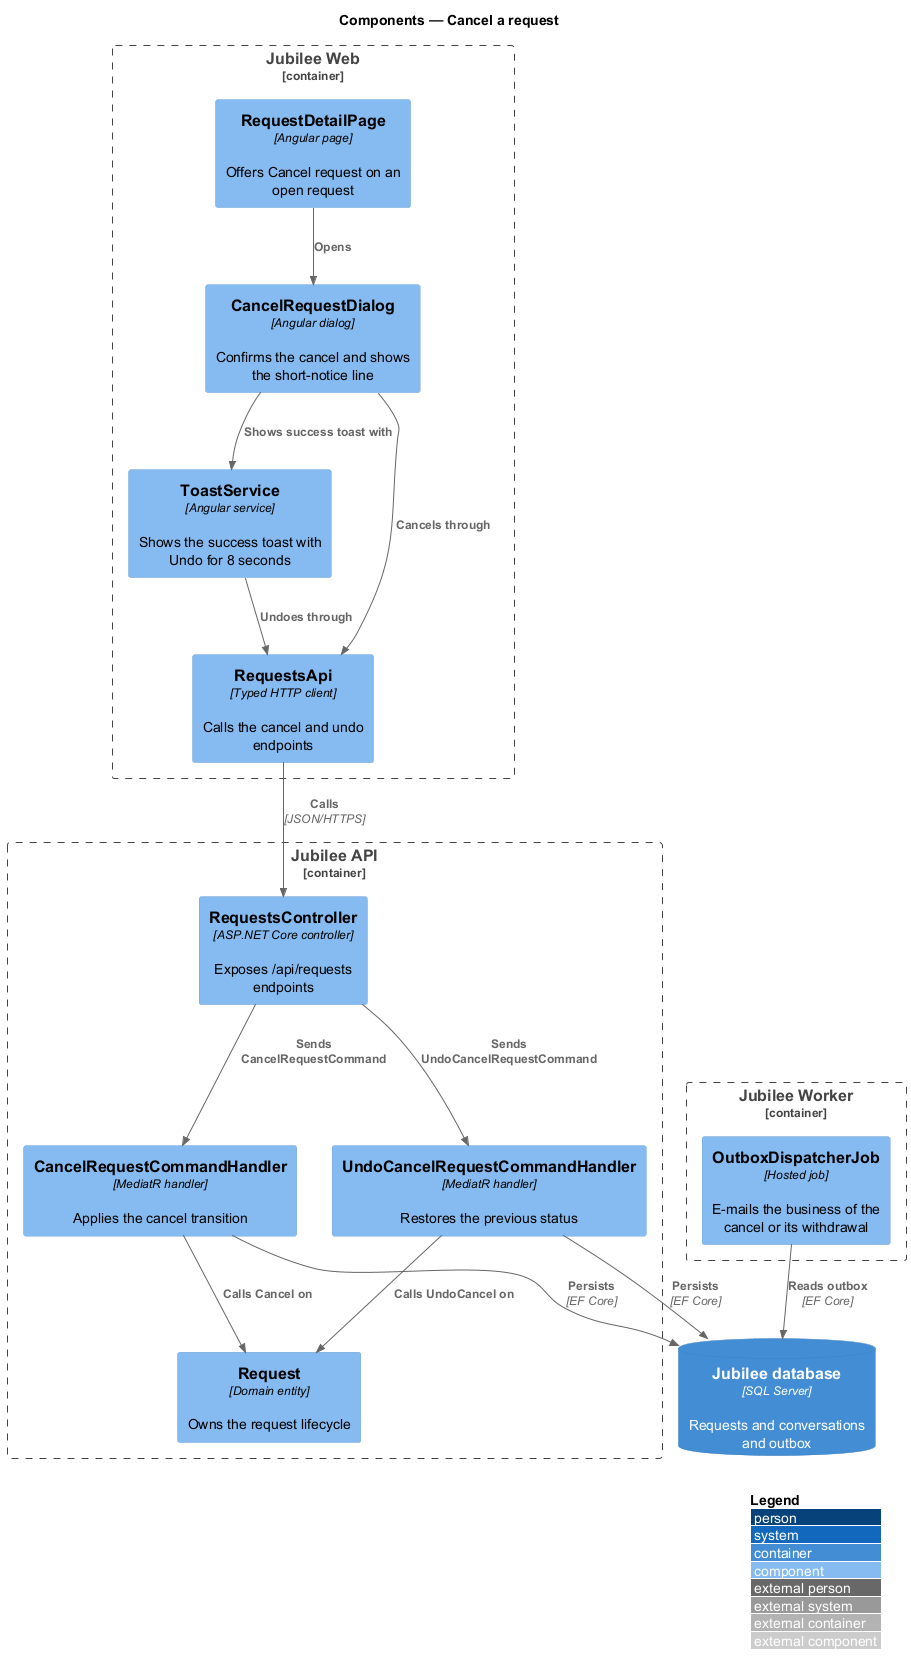

The diagram above was rendered by PlantUML. Its source (embedded in the PNG):
@startuml
!include <C4/C4_Component>
LAYOUT_WITH_LEGEND()
title Components — Cancel a request

Container_Boundary(web, "Jubilee Web") {
  Component(page, "RequestDetailPage", "Angular page", "Offers Cancel request on an open request")
  Component(dialog, "CancelRequestDialog", "Angular dialog", "Confirms the cancel and shows the short-notice line")
  Component(toast, "ToastService", "Angular service", "Shows the success toast with Undo for 8 seconds")
  Component(client, "RequestsApi", "Typed HTTP client", "Calls the cancel and undo endpoints")
}
Container_Boundary(api, "Jubilee API") {
  Component(ctrl, "RequestsController", "ASP.NET Core controller", "Exposes /api/requests endpoints")
  Component(cancel, "CancelRequestCommandHandler", "MediatR handler", "Applies the cancel transition")
  Component(undo, "UndoCancelRequestCommandHandler", "MediatR handler", "Restores the previous status")
  Component(entity, "Request", "Domain entity", "Owns the request lifecycle")
}
Container_Boundary(worker, "Jubilee Worker") {
  Component(outbox, "OutboxDispatcherJob", "Hosted job", "E-mails the business of the cancel or its withdrawal")
}
ContainerDb(db, "Jubilee database", "SQL Server", "Requests and conversations and outbox")

Rel(page, dialog, "Opens")
Rel(dialog, client, "Cancels through")
Rel(dialog, toast, "Shows success toast with")
Rel(toast, client, "Undoes through")
Rel(client, ctrl, "Calls", "JSON/HTTPS")
Rel(ctrl, cancel, "Sends CancelRequestCommand")
Rel(ctrl, undo, "Sends UndoCancelRequestCommand")
Rel(cancel, entity, "Calls Cancel on")
Rel(undo, entity, "Calls UndoCancel on")
Rel(cancel, db, "Persists", "EF Core")
Rel(undo, db, "Persists", "EF Core")
Rel(outbox, db, "Reads outbox", "EF Core")
@enduml